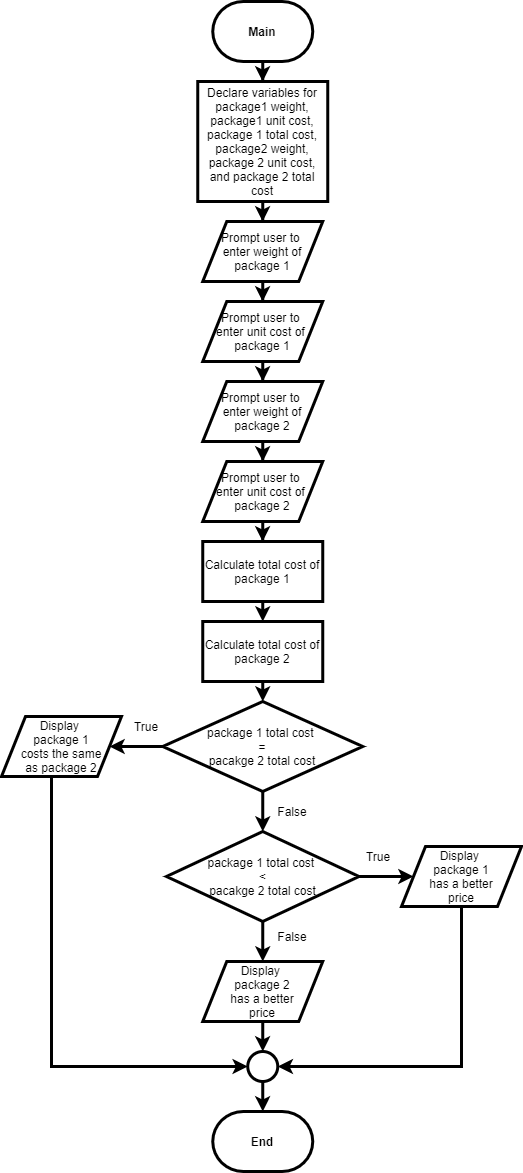

The diagram above was exported from draw.io. Its source (the exported page's mxGraphModel, read from the mxfile embedded in the PNG):
<mxGraphModel dx="1544" dy="1973" grid="1" gridSize="10" guides="1" tooltips="1" connect="1" arrows="1" fold="1" page="1" pageScale="1" pageWidth="850" pageHeight="1100" math="0" shadow="0">
  <root>
    <mxCell id="0" />
    <mxCell id="1" parent="0" />
    <mxCell id="2" style="edgeStyle=orthogonalEdgeStyle;rounded=0;orthogonalLoop=1;jettySize=auto;html=1;fontStyle=0;strokeWidth=3;" edge="1" source="3" target="5" parent="1">
      <mxGeometry relative="1" as="geometry" />
    </mxCell>
    <mxCell id="3" value="Main" style="strokeWidth=3;html=1;shape=mxgraph.flowchart.terminator;whiteSpace=wrap;fontStyle=1" vertex="1" parent="1">
      <mxGeometry x="221.25" y="-1090" width="100" height="60" as="geometry" />
    </mxCell>
    <mxCell id="4" style="edgeStyle=orthogonalEdgeStyle;rounded=0;orthogonalLoop=1;jettySize=auto;html=1;fontStyle=0;strokeWidth=3;" edge="1" source="5" target="7" parent="1">
      <mxGeometry relative="1" as="geometry" />
    </mxCell>
    <mxCell id="5" value="Declare variables for package1 weight, package1 unit cost,&lt;br&gt;package 1 total cost, package2 weight, package 2 unit cost,&lt;br&gt;and package 2 total cost" style="rounded=0;whiteSpace=wrap;html=1;fontStyle=0;strokeWidth=3;" vertex="1" parent="1">
      <mxGeometry x="206.25" y="-1010" width="130" height="120" as="geometry" />
    </mxCell>
    <mxCell id="6" style="edgeStyle=orthogonalEdgeStyle;rounded=0;orthogonalLoop=1;jettySize=auto;html=1;fontStyle=0;strokeWidth=3;" edge="1" source="7" target="9" parent="1">
      <mxGeometry relative="1" as="geometry" />
    </mxCell>
    <mxCell id="7" value="Prompt user to &lt;br&gt;enter weight of package 1" style="shape=parallelogram;perimeter=parallelogramPerimeter;html=1;whiteSpace=wrap;fontStyle=0;strokeWidth=3;" vertex="1" parent="1">
      <mxGeometry x="211.25" y="-870" width="120" height="60" as="geometry" />
    </mxCell>
    <mxCell id="8" style="edgeStyle=orthogonalEdgeStyle;rounded=0;orthogonalLoop=1;jettySize=auto;html=1;entryX=0.5;entryY=0;entryDx=0;entryDy=0;fontStyle=0;strokeWidth=3;" edge="1" source="9" target="11" parent="1">
      <mxGeometry relative="1" as="geometry" />
    </mxCell>
    <mxCell id="9" value="Prompt user to &lt;br&gt;enter unit cost of &lt;br&gt;package 1" style="shape=parallelogram;perimeter=parallelogramPerimeter;html=1;whiteSpace=wrap;fontStyle=0;strokeWidth=3;" vertex="1" parent="1">
      <mxGeometry x="211.25" y="-790" width="120" height="60" as="geometry" />
    </mxCell>
    <mxCell id="10" style="edgeStyle=orthogonalEdgeStyle;rounded=0;orthogonalLoop=1;jettySize=auto;html=1;entryX=0.5;entryY=0;entryDx=0;entryDy=0;fontStyle=0;strokeWidth=3;" edge="1" source="11" target="13" parent="1">
      <mxGeometry relative="1" as="geometry" />
    </mxCell>
    <mxCell id="11" value="Prompt user to &lt;br&gt;enter weight of package 2" style="shape=parallelogram;perimeter=parallelogramPerimeter;html=1;whiteSpace=wrap;fontStyle=0;strokeWidth=3;" vertex="1" parent="1">
      <mxGeometry x="211.25" y="-710" width="120" height="60" as="geometry" />
    </mxCell>
    <mxCell id="12" style="edgeStyle=orthogonalEdgeStyle;rounded=0;orthogonalLoop=1;jettySize=auto;html=1;fontStyle=0;strokeWidth=3;" edge="1" source="13" target="15" parent="1">
      <mxGeometry relative="1" as="geometry" />
    </mxCell>
    <mxCell id="13" value="Prompt user to &lt;br&gt;enter unit cost of &lt;br&gt;package 2" style="shape=parallelogram;perimeter=parallelogramPerimeter;html=1;whiteSpace=wrap;fontStyle=0;strokeWidth=3;" vertex="1" parent="1">
      <mxGeometry x="211.25" y="-630" width="120" height="60" as="geometry" />
    </mxCell>
    <mxCell id="14" style="edgeStyle=orthogonalEdgeStyle;rounded=0;orthogonalLoop=1;jettySize=auto;html=1;exitX=0.5;exitY=1;exitDx=0;exitDy=0;entryX=0.5;entryY=0;entryDx=0;entryDy=0;fontStyle=0;strokeWidth=3;" edge="1" source="15" target="17" parent="1">
      <mxGeometry relative="1" as="geometry" />
    </mxCell>
    <mxCell id="15" value="Calculate total cost of package 1" style="rounded=0;whiteSpace=wrap;html=1;fontStyle=0;strokeWidth=3;" vertex="1" parent="1">
      <mxGeometry x="211.25" y="-550" width="120" height="60" as="geometry" />
    </mxCell>
    <mxCell id="16" style="edgeStyle=orthogonalEdgeStyle;rounded=0;orthogonalLoop=1;jettySize=auto;html=1;exitX=0.5;exitY=1;exitDx=0;exitDy=0;entryX=0.5;entryY=0;entryDx=0;entryDy=0;fontStyle=0;strokeWidth=3;" edge="1" source="17" target="20" parent="1">
      <mxGeometry relative="1" as="geometry" />
    </mxCell>
    <mxCell id="17" value="Calculate total cost of package 2" style="rounded=0;whiteSpace=wrap;html=1;fontStyle=0;strokeWidth=3;" vertex="1" parent="1">
      <mxGeometry x="211.25" y="-470" width="120" height="60" as="geometry" />
    </mxCell>
    <mxCell id="18" style="edgeStyle=orthogonalEdgeStyle;rounded=0;orthogonalLoop=1;jettySize=auto;html=1;exitX=0.5;exitY=1;exitDx=0;exitDy=0;entryX=0.5;entryY=0;entryDx=0;entryDy=0;fontStyle=0;strokeWidth=3;" edge="1" source="20" target="23" parent="1">
      <mxGeometry relative="1" as="geometry" />
    </mxCell>
    <mxCell id="19" style="edgeStyle=orthogonalEdgeStyle;rounded=0;orthogonalLoop=1;jettySize=auto;html=1;fontStyle=0;strokeWidth=3;" edge="1" source="20" target="26" parent="1">
      <mxGeometry relative="1" as="geometry" />
    </mxCell>
    <mxCell id="20" value="package 1 total cost &lt;br&gt;=&lt;br&gt;pacakge 2 total cost" style="rhombus;whiteSpace=wrap;html=1;fontStyle=0;strokeWidth=3;" vertex="1" parent="1">
      <mxGeometry x="171.25" y="-390" width="200" height="90" as="geometry" />
    </mxCell>
    <mxCell id="21" style="edgeStyle=orthogonalEdgeStyle;rounded=0;orthogonalLoop=1;jettySize=auto;html=1;exitX=0.5;exitY=1;exitDx=0;exitDy=0;fontStyle=0;strokeWidth=3;" edge="1" source="23" target="30" parent="1">
      <mxGeometry relative="1" as="geometry" />
    </mxCell>
    <mxCell id="22" style="edgeStyle=orthogonalEdgeStyle;rounded=0;orthogonalLoop=1;jettySize=auto;html=1;exitX=1;exitY=0.5;exitDx=0;exitDy=0;entryX=0;entryY=0.5;entryDx=0;entryDy=0;fontStyle=0;strokeWidth=3;" edge="1" source="23" target="28" parent="1">
      <mxGeometry relative="1" as="geometry" />
    </mxCell>
    <mxCell id="23" value="package 1 total cost &lt;br&gt;&amp;lt;&lt;br&gt;pacakge 2 total cost" style="rhombus;whiteSpace=wrap;html=1;fontStyle=0;strokeWidth=3;" vertex="1" parent="1">
      <mxGeometry x="175" y="-260" width="192.5" height="90" as="geometry" />
    </mxCell>
    <mxCell id="24" value="False" style="text;html=1;strokeColor=none;fillColor=none;align=center;verticalAlign=middle;whiteSpace=wrap;rounded=0;fontStyle=0;strokeWidth=3;" vertex="1" parent="1">
      <mxGeometry x="281.25" y="-290" width="40" height="20" as="geometry" />
    </mxCell>
    <mxCell id="25" style="edgeStyle=orthogonalEdgeStyle;rounded=0;orthogonalLoop=1;jettySize=auto;html=1;entryX=0;entryY=0.5;entryDx=0;entryDy=0;fontStyle=0;strokeWidth=3;" edge="1" source="26" target="36" parent="1">
      <mxGeometry relative="1" as="geometry">
        <Array as="points">
          <mxPoint x="60" y="-25" />
        </Array>
      </mxGeometry>
    </mxCell>
    <mxCell id="26" value="Display &lt;br&gt;package 1&lt;br&gt;costs the same&lt;br&gt;as package 2" style="shape=parallelogram;perimeter=parallelogramPerimeter;whiteSpace=wrap;html=1;fontStyle=0;strokeWidth=3;" vertex="1" parent="1">
      <mxGeometry x="10" y="-375" width="120" height="60" as="geometry" />
    </mxCell>
    <mxCell id="27" style="edgeStyle=orthogonalEdgeStyle;rounded=0;orthogonalLoop=1;jettySize=auto;html=1;entryX=1;entryY=0.5;entryDx=0;entryDy=0;fontStyle=0;strokeWidth=3;" edge="1" source="28" target="36" parent="1">
      <mxGeometry relative="1" as="geometry">
        <Array as="points">
          <mxPoint x="470" y="-25" />
        </Array>
      </mxGeometry>
    </mxCell>
    <mxCell id="28" value="Display &lt;br&gt;package 1&lt;br&gt;has a better&lt;br&gt;price" style="shape=parallelogram;perimeter=parallelogramPerimeter;whiteSpace=wrap;html=1;fontStyle=0;strokeWidth=3;" vertex="1" parent="1">
      <mxGeometry x="410" y="-245" width="120" height="60" as="geometry" />
    </mxCell>
    <mxCell id="29" style="edgeStyle=orthogonalEdgeStyle;rounded=0;orthogonalLoop=1;jettySize=auto;html=1;entryX=0.5;entryY=0;entryDx=0;entryDy=0;fontStyle=0;strokeWidth=3;" edge="1" source="30" target="36" parent="1">
      <mxGeometry relative="1" as="geometry" />
    </mxCell>
    <mxCell id="30" value="Display &lt;br&gt;package 2&lt;br&gt;has a better&lt;br&gt;price" style="shape=parallelogram;perimeter=parallelogramPerimeter;whiteSpace=wrap;html=1;fontStyle=0;strokeWidth=3;" vertex="1" parent="1">
      <mxGeometry x="211.25" y="-130" width="120" height="60" as="geometry" />
    </mxCell>
    <mxCell id="31" value="False" style="text;html=1;strokeColor=none;fillColor=none;align=center;verticalAlign=middle;whiteSpace=wrap;rounded=0;fontStyle=0;strokeWidth=3;" vertex="1" parent="1">
      <mxGeometry x="281.25" y="-165" width="40" height="20" as="geometry" />
    </mxCell>
    <mxCell id="32" value="True" style="text;html=1;strokeColor=none;fillColor=none;align=center;verticalAlign=middle;whiteSpace=wrap;rounded=0;fontStyle=0;strokeWidth=3;" vertex="1" parent="1">
      <mxGeometry x="367.5" y="-245" width="40" height="20" as="geometry" />
    </mxCell>
    <mxCell id="33" value="True" style="text;html=1;strokeColor=none;fillColor=none;align=center;verticalAlign=middle;whiteSpace=wrap;rounded=0;fontStyle=0;strokeWidth=3;" vertex="1" parent="1">
      <mxGeometry x="135" y="-375" width="40" height="20" as="geometry" />
    </mxCell>
    <mxCell id="34" value="End" style="strokeWidth=3;html=1;shape=mxgraph.flowchart.terminator;whiteSpace=wrap;fontStyle=1" vertex="1" parent="1">
      <mxGeometry x="221.25" y="20" width="100" height="60" as="geometry" />
    </mxCell>
    <mxCell id="35" style="edgeStyle=orthogonalEdgeStyle;rounded=0;orthogonalLoop=1;jettySize=auto;html=1;entryX=0.5;entryY=0;entryDx=0;entryDy=0;entryPerimeter=0;fontStyle=0;strokeWidth=3;" edge="1" source="36" parent="1">
      <mxGeometry relative="1" as="geometry">
        <mxPoint x="271.2499999999998" y="20" as="targetPoint" />
      </mxGeometry>
    </mxCell>
    <mxCell id="36" value="" style="ellipse;whiteSpace=wrap;html=1;aspect=fixed;fontStyle=0;strokeWidth=3;" vertex="1" parent="1">
      <mxGeometry x="256.25" y="-40" width="30" height="30" as="geometry" />
    </mxCell>
  </root>
</mxGraphModel>